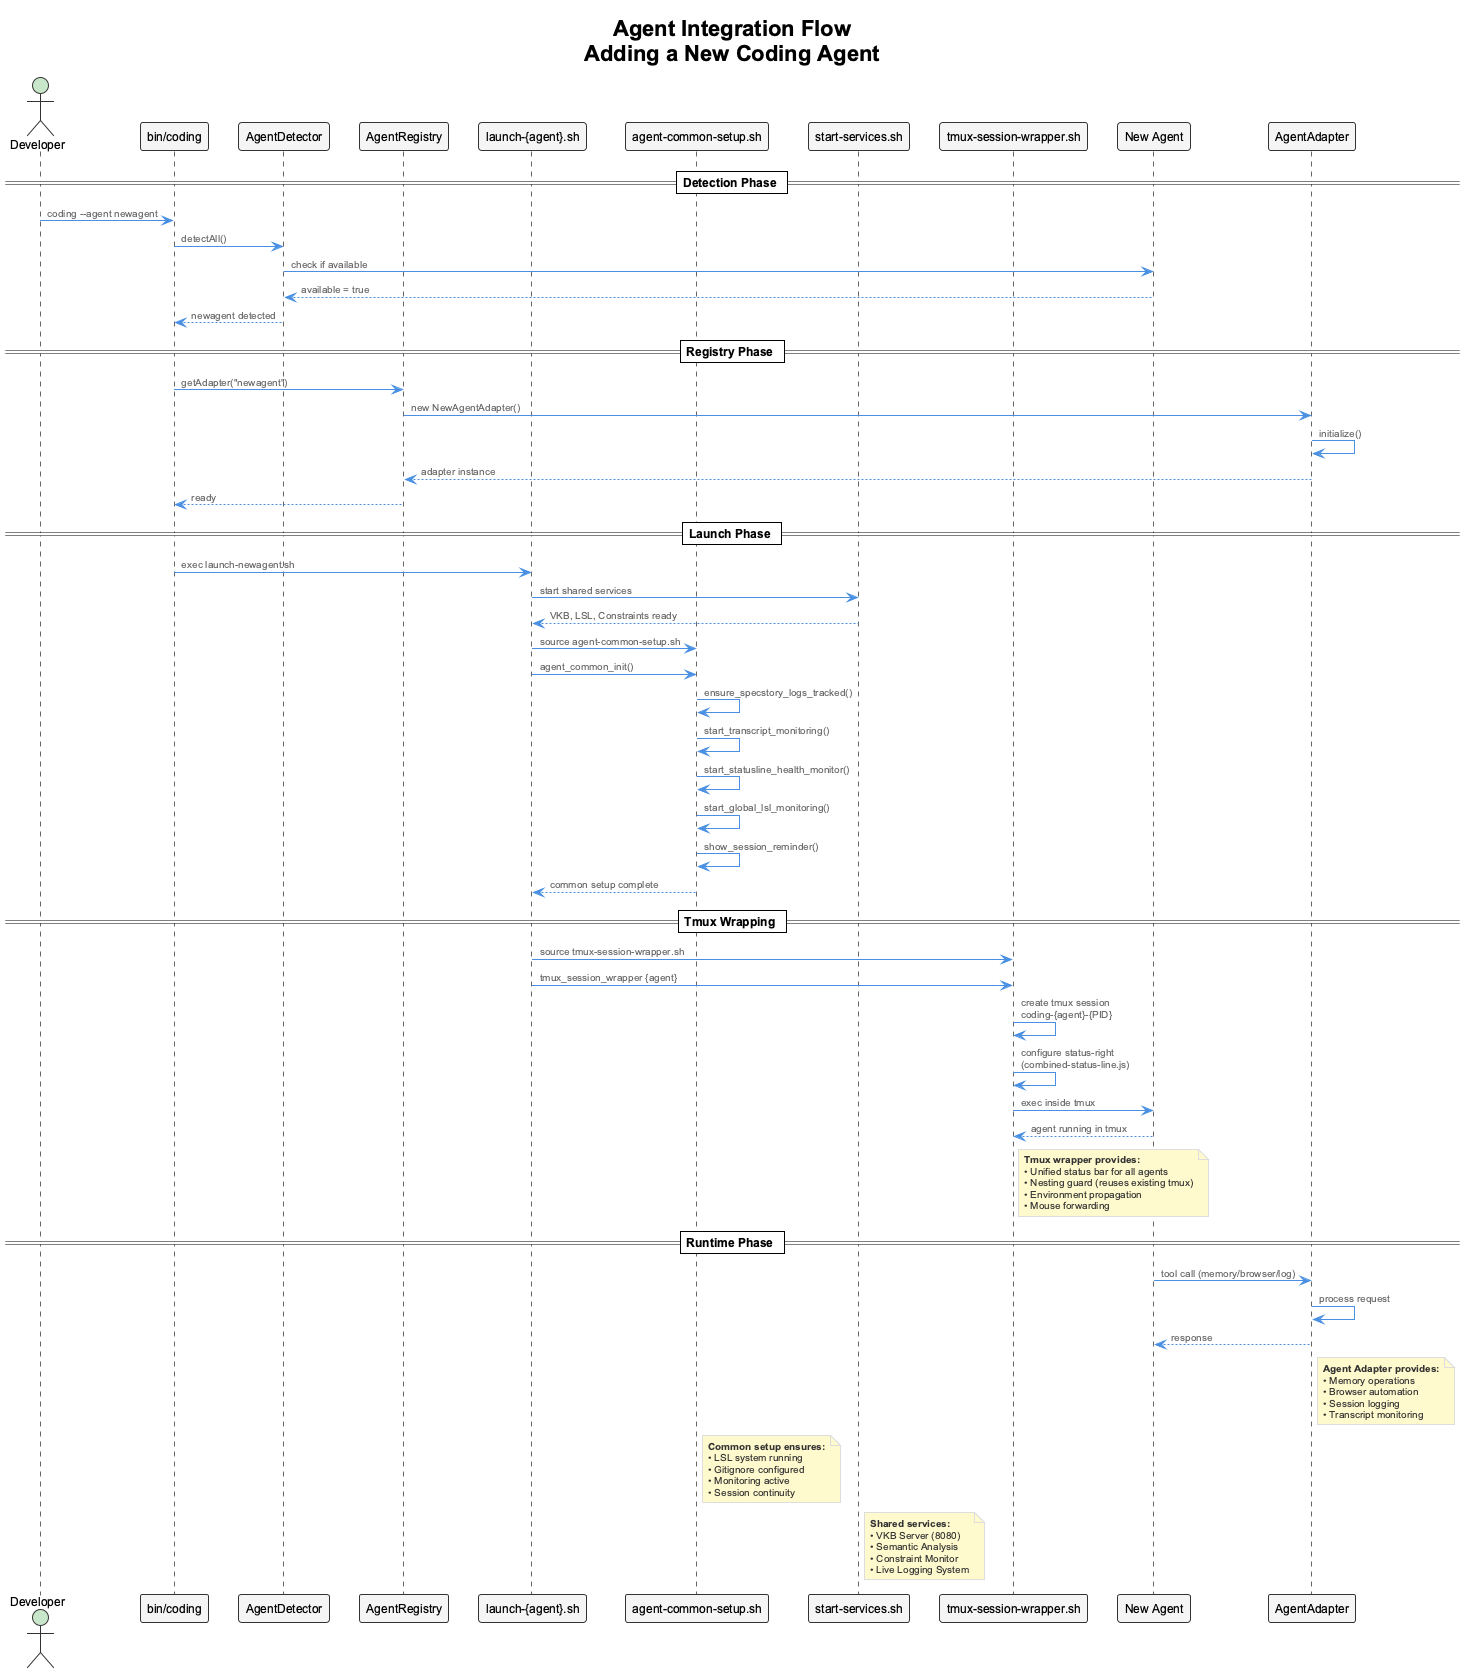

The diagram above was rendered by PlantUML. Its source (embedded in the PNG):
@startuml agent-integration-flow
!include _standard-style.puml

title Agent Integration Flow\nAdding a New Coding Agent

actor "Developer" as dev
participant "bin/coding" as main
participant "AgentDetector" as detector
participant "AgentRegistry" as registry
participant "launch-{agent}.sh" as launcher
participant "agent-common-setup.sh" as common
participant "start-services.sh" as services
participant "tmux-session-wrapper.sh" as tmux
participant "New Agent" as agent
participant "AgentAdapter" as adapter

== Detection Phase ==
dev -> main : coding --agent newagent
main -> detector : detectAll()
detector -> agent : check if available
agent --> detector : available = true
detector --> main : newagent detected

== Registry Phase ==
main -> registry : getAdapter("newagent")
registry -> adapter : new NewAgentAdapter()
adapter -> adapter : initialize()
adapter --> registry : adapter instance
registry --> main : ready

== Launch Phase ==
main -> launcher : exec launch-newagent.sh
launcher -> services : start shared services
services --> launcher : VKB, LSL, Constraints ready

launcher -> common : source agent-common-setup.sh
launcher -> common : agent_common_init()
common -> common : ensure_specstory_logs_tracked()
common -> common : start_transcript_monitoring()
common -> common : start_statusline_health_monitor()
common -> common : start_global_lsl_monitoring()
common -> common : show_session_reminder()
common --> launcher : common setup complete

== Tmux Wrapping ==
launcher -> tmux : source tmux-session-wrapper.sh
launcher -> tmux : tmux_session_wrapper {agent}
tmux -> tmux : create tmux session\ncoding-{agent}-{PID}
tmux -> tmux : configure status-right\n(combined-status-line.js)
tmux -> agent : exec inside tmux
agent --> tmux : agent running in tmux

note right of tmux
  **Tmux wrapper provides:**
  • Unified status bar for all agents
  • Nesting guard (reuses existing tmux)
  • Environment propagation
  • Mouse forwarding
end note

== Runtime Phase ==
agent -> adapter : tool call (memory/browser/log)
adapter -> adapter : process request
adapter --> agent : response

note right of adapter
  **Agent Adapter provides:**
  • Memory operations
  • Browser automation
  • Session logging
  • Transcript monitoring
end note

note right of common
  **Common setup ensures:**
  • LSL system running
  • Gitignore configured
  • Monitoring active
  • Session continuity
end note

note right of services
  **Shared services:**
  • VKB Server (8080)
  • Semantic Analysis
  • Constraint Monitor
  • Live Logging System
end note

@enduml